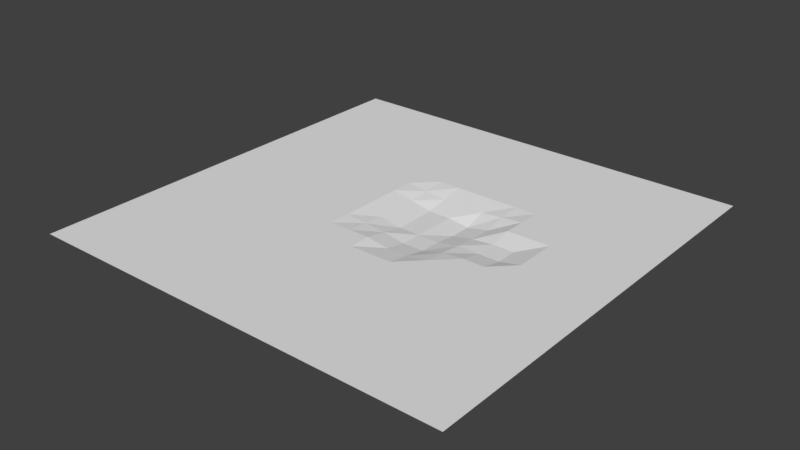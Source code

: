 # Source: Ground.blend  (saved by Blender 2.79.0; exported with 4.5.12 LTS)
import bpy
from mathutils import Matrix  # noqa: F401  (used for matrix-valued properties, if any)

bpy.ops.wm.read_factory_settings(use_empty=True)
scene = bpy.context.scene
scene.name = 'Scene'

# ---- collections
col_collection_1 = bpy.data.collections.new('Collection 1'); scene.collection.children.link(col_collection_1)

# ---- world
world_world = bpy.data.worlds.new('World'); scene.world = world_world
world_world.color = (0.05088, 0.05088, 0.05088)
world_world.use_sun_shadow = False
world_world.sun_shadow_jitter_overblur = 0.0
world_world.cycles.sampling_method = 'MANUAL'

# ---- meshes
me_cube_001 = bpy.data.meshes.new('Cube.001')
me_cube_001.from_pydata([(-63.34, -63.34, 1.822), (-63.34, 63.34, 1.822), (63.34, -63.34, 1.822), (63.34, 63.34, 1.822), (-38.01, 63.34, 1.822), (-12.67, 63.34, 1.822), (12.67, 63.34, 1.822), (38.01, 63.34, 1.822), (38.01, -63.34, 1.822), (12.67, -63.34, 1.822), (-12.67, -63.34, 1.822), (-38.01, -63.34, 1.822), (-63.34, -38.01, 1.822), (-63.34, -12.67, 1.822), (-63.34, 12.67, 1.822), (-63.34, 38.01, 1.822), (63.34, 38.01, 1.822), (63.34, 12.67, 1.822), (63.34, -12.67, 1.822), (63.34, -38.01, 1.822), (38.01, 38.01, 1.822), (38.01, 12.67, 1.822), (38.01, -12.67, 1.822), (38.01, -38.01, 1.822), (12.67, 38.01, 1.822), (12.67, 12.67, -1.329), (12.67, -12.67, 0.7931), (12.67, -38.01, 1.822), (-12.67, 38.01, 1.822), (-12.67, 12.67, 1.822), (-12.67, -12.67, 1.822), (-12.67, -38.01, 1.822), (-38.01, 38.01, 1.822), (-38.01, 12.67, 1.822), (-38.01, -12.67, 1.822), (-38.01, -38.01, 1.822), (-63.34, 50.68, 1.822), (50.68, 63.34, 1.822), (63.34, -50.68, 1.822), (-50.68, -63.34, 1.822), (-50.68, 63.34, 1.822), (-25.34, 63.34, 1.822), (0.0, 63.34, 1.822), (25.34, 63.34, 1.822), (50.68, -63.34, 1.822), (25.34, -63.34, 1.822), (0.0, -63.34, 1.822), (-25.34, -63.34, 1.822), (38.01, -50.68, 1.822), (12.67, -50.68, 1.822), (-12.67, -50.68, 1.822), (-38.01, -50.68, 1.822), (-63.34, -50.68, 1.822), (-63.34, -25.34, 1.822), (-63.34, 0.0, 1.822), (-63.34, 25.34, 1.822), (63.34, 50.68, 1.822), (63.34, 25.34, 1.822), (63.34, 0.0, 1.822), (63.34, -25.34, 1.822), (38.01, 50.68, 1.822), (38.01, 25.34, 1.822), (38.01, 0.0, 1.822), (38.01, -25.34, 1.822), (12.67, 50.68, 1.822), (12.67, 25.34, 1.822), (12.67, 0.0, -0.588), (12.67, -25.34, 1.822), (-12.67, 50.68, 1.822), (-12.67, 25.34, 1.822), (-12.67, 0.0, 1.822), (-12.67, -25.34, 1.822), (-38.01, 50.68, 1.822), (-38.01, 25.34, 1.822), (-38.01, 0.0, 1.822), (-38.01, -25.34, 1.822), (-25.34, 38.01, 1.822), (-25.34, 12.67, 1.822), (-25.34, -12.67, 1.822), (-25.34, -38.01, 1.822), (0.0, 38.01, 1.822), (0.0, 12.67, -0.588), (0.0, -12.67, 1.822), (0.0, -38.01, 1.822), (25.34, 38.01, 1.822), (25.34, 12.67, 1.822), (25.34, -12.67, 1.822), (25.34, -38.01, 1.822), (50.68, 38.01, 1.822), (50.68, 12.67, 1.822), (50.68, -12.67, 1.822), (50.68, -38.01, 1.822), (-50.68, 38.01, 1.822), (-50.68, 12.67, 1.822), (-50.68, -12.67, 1.822), (-50.68, -38.01, 1.822), (-50.68, -25.34, 1.822), (-50.68, 0.0, 1.822), (-50.68, 25.34, 1.822), (-50.68, 50.68, 1.822), (50.68, -25.34, 1.822), (50.68, 0.0, 1.822), (50.68, 25.34, 1.822), (50.68, 50.68, 1.822), (25.34, -25.34, 1.822), (25.34, 0.0, 0.5002), (25.34, 25.34, 1.822), (25.34, 50.68, 1.822), (0.0, -25.34, 1.822), (0.0, 0.0, -0.5869), (0.0, 25.34, 1.822), (0.0, 50.68, 1.822), (-25.34, -25.34, 1.822), (-25.34, 0.0, 1.822), (-25.34, 25.34, 1.822), (-25.34, 50.68, 1.822), (-25.34, -50.68, 1.822), (0.0, -50.68, 1.822), (25.34, -50.68, 1.822), (50.68, -50.68, 1.822), (-50.68, -50.68, 1.822), (-63.34, 57.01, 1.822), (57.01, 63.34, 1.822), (63.34, -57.01, 1.822), (-57.01, -63.34, 1.822), (-44.34, 63.34, 1.822), (-19.0, 63.34, 1.822), (6.334, 63.34, 1.822), (31.67, 63.34, 1.822), (44.34, -63.34, 1.822), (19.0, -63.34, 1.822), (-6.334, -63.34, 1.822), (-31.67, -63.34, 1.822), (38.01, -57.01, 1.822), (12.67, -57.01, 1.822), (-12.67, -57.01, 1.822), (-38.01, -57.01, 1.822), (-63.34, -44.34, 1.822), (-63.34, -19.0, 1.822), (-63.34, 6.334, 1.822), (-63.34, 31.67, 1.822), (63.34, 44.34, 1.822), (63.34, 19.0, 1.822), (63.34, -6.334, 1.822), (63.34, -31.67, 1.822), (38.01, 44.34, 1.822), (38.01, 19.0, 1.822), (38.01, -6.334, 1.822), (38.01, -31.67, 1.822), (12.67, 44.34, 1.822), (12.67, 19.0, 0.617), (12.67, -6.334, -0.4119), (12.67, -31.67, 1.822), (-12.67, 44.34, 1.822), (-12.67, 19.0, 1.822), (-12.67, -6.334, 1.822), (-12.67, -31.67, 1.822), (-38.01, 44.34, 1.822), (-38.01, 19.0, 1.822), (-38.01, -6.334, 1.822), (-38.01, -31.67, 1.822), (-19.0, 38.01, 1.822), (-19.0, 12.67, 1.822), (-19.0, -12.67, 1.822), (-19.0, -38.01, 1.822), (6.334, 38.01, 1.822), (6.334, 12.67, -0.588), (6.334, -12.67, 0.7931), (6.334, -38.01, 1.822), (31.67, 38.01, 1.822), (31.67, 12.67, 1.822), (31.67, -12.67, 1.822), (31.67, -38.01, 1.822), (57.01, 38.01, 1.822), (57.01, 12.67, 1.822), (57.01, -12.67, 1.822), (57.01, -38.01, 1.822), (-44.34, 38.01, 1.822), (-44.34, 12.67, 1.822), (-44.34, -12.67, 1.822), (-44.34, -38.01, 1.822), (-63.34, 44.34, 1.822), (44.34, 63.34, 1.822), (63.34, -44.34, 1.822), (-44.34, -63.34, 1.822), (-57.01, 63.34, 1.822), (-31.67, 63.34, 1.822), (-6.334, 63.34, 1.822), (19.0, 63.34, 1.822), (57.01, -63.34, 1.822), (31.67, -63.34, 1.822), (6.334, -63.34, 1.822), (-19.0, -63.34, 1.822), (38.01, -44.34, 1.822), (12.67, -44.34, 1.822), (-12.67, -44.34, 1.822), (-38.01, -44.34, 1.822), (-63.34, -57.01, 1.822), (-63.34, -31.67, 1.822), (-63.34, -6.334, 1.822), (-63.34, 19.0, 1.822), (63.34, 57.01, 1.822), (63.34, 31.67, 1.822), (63.34, 6.334, 1.822), (63.34, -19.0, 1.822), (38.01, 57.01, 1.822), (38.01, 31.67, 1.822), (38.01, 6.334, 1.822), (38.01, -19.0, 1.822), (12.67, 57.01, 1.822), (12.67, 31.67, 1.822), (12.67, 6.334, -1.329), (12.67, -19.0, 1.822), (-12.67, 57.01, 1.822), (-12.67, 31.67, 1.822), (-12.67, 6.334, 1.822), (-12.67, -19.0, 1.822), (-38.01, 57.01, 1.822), (-38.01, 31.67, 1.822), (-38.01, 6.334, 1.822), (-38.01, -19.0, 1.822), (-31.67, 38.01, 1.822), (-31.67, 12.67, 1.822), (-31.67, -12.67, 1.822), (-31.67, -38.01, 1.822), (-6.334, 38.01, 1.822), (-6.334, 12.67, 0.617), (-6.334, -12.67, 1.822), (-6.334, -38.01, 1.822), (19.0, 38.01, 1.822), (19.0, 12.67, -0.1242), (19.0, -12.67, 1.822), (19.0, -38.01, 1.822), (44.34, 38.01, 1.822), (44.34, 12.67, 1.822), (44.34, -12.67, 1.822), (44.34, -38.01, 1.822), (-57.01, 38.01, 1.822), (-57.01, 12.67, 1.822), (-57.01, -12.67, 1.822), (-57.01, -38.01, 1.822), (-50.68, -31.67, 1.822), (-50.68, -19.0, 1.822), (-44.34, -25.34, 1.822), (-57.01, -25.34, 1.822), (-50.68, -6.334, 1.822), (-50.68, 6.334, 1.822), (-44.34, 0.0, 1.822), (-57.01, 0.0, 1.822), (-50.68, 19.0, 1.822), (-50.68, 31.67, 1.822), (-44.34, 25.34, 1.822), (-57.01, 25.34, 1.822), (-50.68, 44.34, 1.822), (-50.68, 57.01, 1.822), (-44.34, 50.68, 1.822), (-57.01, 50.68, 1.822), (50.68, -31.67, 1.822), (50.68, -19.0, 1.822), (57.01, -25.34, 1.822), (44.34, -25.34, 1.822), (50.68, -6.334, 1.822), (50.68, 6.334, 1.822), (57.01, 0.0, 1.822), (44.34, 0.0, 1.822), (50.68, 19.0, 1.822), (50.68, 31.67, 1.822), (57.01, 25.34, 1.822), (44.34, 25.34, 1.822), (50.68, 44.34, 1.822), (50.68, 57.01, 1.822), (57.01, 50.68, 1.822), (44.34, 50.68, 1.822), (25.34, -31.67, 1.822), (25.34, -19.0, 1.822), (31.67, -25.34, 1.822), (19.0, -25.34, 1.822), (25.34, -6.334, 1.822), (25.34, 6.334, 0.5002), (31.67, 0.0, 0.5002), (19.0, 0.0, 0.617), (25.34, 19.0, 1.822), (25.34, 31.67, 1.822), (31.67, 25.34, 1.822), (19.0, 25.34, 1.822), (25.34, 44.34, 1.822), (25.34, 57.01, 1.822), (31.67, 50.68, 1.822), (19.0, 50.68, 1.822), (0.0, -31.67, 1.822), (0.0, -19.0, 1.822), (6.334, -25.34, 1.822), (-6.334, -25.34, 1.822), (0.0, -6.334, 0.617), (0.0, 6.334, -0.5869), (6.334, 0.0, -0.5869), (-6.334, 0.0, 0.617), (0.0, 19.0, 0.617), (0.0, 31.67, 1.822), (6.334, 25.34, 1.822), (-6.334, 25.34, 1.822), (0.0, 44.34, 1.822), (0.0, 57.01, 1.822), (6.334, 50.68, 1.822), (-6.334, 50.68, 1.822), (-25.34, -31.67, 1.822), (-25.34, -19.0, 1.822), (-19.0, -25.34, 1.822), (-31.67, -25.34, 1.822), (-25.34, -6.334, 1.822), (-25.34, 6.334, 1.822), (-19.0, 0.0, 1.822), (-31.67, 0.0, 1.822), (-25.34, 19.0, 1.822), (-25.34, 31.67, 1.822), (-19.0, 25.34, 1.822), (-31.67, 25.34, 1.822), (-25.34, 44.34, 1.822), (-25.34, 57.01, 1.822), (-19.0, 50.68, 1.822), (-31.67, 50.68, 1.822), (-25.34, -57.01, 1.822), (-25.34, -44.34, 1.822), (-19.0, -50.68, 1.822), (-31.67, -50.68, 1.822), (0.0, -57.01, 1.822), (0.0, -44.34, 1.822), (6.334, -50.68, 1.822), (-6.334, -50.68, 1.822), (25.34, -57.01, 1.822), (25.34, -44.34, 1.822), (31.67, -50.68, 1.822), (19.0, -50.68, 1.822), (50.68, -57.01, 1.822), (50.68, -44.34, 1.822), (57.01, -50.68, 1.822), (44.34, -50.68, 1.822), (-50.68, -57.01, 1.822), (-50.68, -44.34, 1.822), (-44.34, -50.68, 1.822), (-57.01, -50.68, 1.822), (-57.01, -44.34, 1.822), (-44.34, -44.34, 1.822), (-44.34, -57.01, 1.822), (44.34, -44.34, 1.822), (57.01, -44.34, 1.822), (57.01, -57.01, 1.822), (19.0, -44.34, 1.822), (31.67, -44.34, 1.822), (31.67, -57.01, 1.822), (-6.334, -44.34, 1.822), (6.334, -44.34, 1.822), (6.334, -57.01, 1.822), (-31.67, -44.34, 1.822), (-19.0, -44.34, 1.822), (-19.0, -57.01, 1.822), (-31.67, 57.01, 1.822), (-19.0, 57.01, 1.822), (-19.0, 44.34, 1.822), (-31.67, 31.67, 1.822), (-19.0, 31.67, 1.822), (-19.0, 19.0, 1.822), (-31.67, 6.334, 1.822), (-19.0, 6.334, 1.822), (-19.0, -6.334, 1.822), (-31.67, -19.0, 1.822), (-19.0, -19.0, 1.822), (-19.0, -31.67, 1.822), (-6.334, 57.01, 1.822), (6.334, 57.01, 1.822), (6.334, 44.34, 1.822), (-6.334, 31.67, 1.822), (6.334, 31.67, 1.822), (6.334, 19.0, 0.617), (-6.334, 6.334, 0.617), (6.334, 6.334, -0.5869), (6.334, -6.334, -0.4119), (-6.334, -19.0, 1.822), (6.334, -19.0, 1.822), (6.334, -31.67, 1.822), (19.0, 57.01, 1.822), (31.67, 57.01, 1.822), (31.67, 44.34, 1.822), (19.0, 31.67, 1.822), (31.67, 31.67, 1.822), (31.67, 19.0, 1.822), (19.0, 6.334, -0.1242), (31.67, 6.334, 0.5002), (31.67, -6.334, 1.822), (19.0, -19.0, 1.822), (31.67, -19.0, 1.822), (31.67, -31.67, 1.822), (44.34, 57.01, 1.822), (57.01, 57.01, 1.822), (57.01, 44.34, 1.822), (44.34, 31.67, 1.822), (57.01, 31.67, 1.822), (57.01, 19.0, 1.822), (44.34, 6.334, 1.822), (57.01, 6.334, 1.822), (57.01, -6.334, 1.822), (44.34, -19.0, 1.822), (57.01, -19.0, 1.822), (57.01, -31.67, 1.822), (-57.01, 57.01, 1.822), (-44.34, 57.01, 1.822), (-44.34, 44.34, 1.822), (-57.01, 31.67, 1.822), (-44.34, 31.67, 1.822), (-44.34, 19.0, 1.822), (-57.01, 6.334, 1.822), (-44.34, 6.334, 1.822), (-44.34, -6.334, 1.822), (-57.01, -19.0, 1.822), (-44.34, -19.0, 1.822), (-44.34, -31.67, 1.822), (-57.01, -31.67, 1.822), (-57.01, -6.334, 1.822), (-57.01, 19.0, 1.822), (-57.01, 44.34, 1.822), (44.34, -31.67, 1.822), (44.34, -6.334, 1.822), (44.34, 19.0, 1.822), (44.34, 44.34, 1.822), (19.0, -31.67, 1.822), (19.0, -6.334, 1.219), (19.0, 19.0, 1.219), (19.0, 44.34, 1.822), (-6.334, -31.67, 1.822), (-6.334, -6.334, 1.219), (-6.334, 19.0, 1.219), (-6.334, 44.34, 1.822), (-31.67, -31.67, 1.822), (-31.67, -6.334, 1.822), (-31.67, 19.0, 1.822), (-31.67, 44.34, 1.822), (-31.67, -57.01, 1.822), (-6.334, -57.01, 1.822), (19.0, -57.01, 1.822), (44.34, -57.01, 1.822), (-57.01, -57.01, 1.822)], [], [(440, 197, 0, 124), (439, 133, 8, 129), (438, 134, 9, 130), (437, 135, 10, 131), (436, 136, 11, 132), (435, 157, 32, 221), (434, 158, 33, 222), (433, 159, 34, 223), (432, 160, 35, 224), (431, 153, 28, 225), (430, 154, 29, 226), (429, 155, 30, 227), (428, 156, 31, 228), (427, 149, 24, 229), (426, 150, 25, 230), (425, 151, 26, 231), (424, 152, 27, 232), (423, 145, 20, 233), (422, 146, 21, 234), (421, 147, 22, 235), (420, 148, 23, 236), (419, 181, 15, 237), (418, 200, 14, 238), (417, 199, 13, 239), (416, 198, 12, 240), (415, 241, 95, 180), (414, 242, 96, 243), (413, 138, 53, 244), (412, 245, 94, 179), (411, 246, 97, 247), (410, 139, 54, 248), (409, 249, 93, 178), (408, 250, 98, 251), (407, 140, 55, 252), (406, 253, 92, 177), (405, 254, 99, 255), (404, 121, 36, 256), (403, 257, 91, 176), (402, 258, 100, 259), (401, 208, 63, 260), (400, 261, 90, 175), (399, 262, 101, 263), (398, 207, 62, 264), (397, 265, 89, 174), (396, 266, 102, 267), (395, 206, 61, 268), (394, 269, 88, 173), (393, 270, 103, 271), (392, 205, 60, 272), (391, 273, 87, 172), (390, 274, 104, 275), (389, 212, 67, 276), (388, 277, 86, 171), (387, 278, 105, 279), (386, 211, 66, 280), (385, 281, 85, 170), (384, 282, 106, 283), (383, 210, 65, 284), (382, 285, 84, 169), (381, 286, 107, 287), (380, 209, 64, 288), (379, 289, 83, 168), (378, 290, 108, 291), (377, 216, 71, 292), (376, 293, 82, 167), (375, 294, 109, 295), (374, 215, 70, 296), (373, 297, 81, 166), (372, 298, 110, 299), (371, 214, 69, 300), (370, 301, 80, 165), (369, 302, 111, 303), (368, 213, 68, 304), (367, 305, 79, 164), (366, 306, 112, 307), (365, 220, 75, 308), (364, 309, 78, 163), (363, 310, 113, 311), (362, 219, 74, 312), (361, 313, 77, 162), (360, 314, 114, 315), (359, 218, 73, 316), (358, 317, 76, 161), (357, 318, 115, 319), (356, 217, 72, 320), (355, 321, 47, 192), (354, 322, 116, 323), (353, 196, 51, 324), (352, 325, 46, 191), (351, 326, 117, 327), (350, 195, 50, 328), (349, 329, 45, 190), (348, 330, 118, 331), (347, 194, 49, 332), (346, 333, 44, 189), (345, 334, 119, 335), (344, 193, 48, 336), (343, 337, 39, 184), (342, 338, 120, 339), (341, 137, 52, 340), (338, 341, 340, 120), (95, 240, 341, 338), (240, 12, 137, 341), (196, 342, 339, 51), (35, 180, 342, 196), (180, 95, 338, 342), (136, 343, 184, 11), (51, 339, 343, 136), (339, 120, 337, 343), (334, 344, 336, 119), (91, 236, 344, 334), (236, 23, 193, 344), (183, 345, 335, 38), (19, 176, 345, 183), (176, 91, 334, 345), (123, 346, 189, 2), (38, 335, 346, 123), (335, 119, 333, 346), (330, 347, 332, 118), (87, 232, 347, 330), (232, 27, 194, 347), (193, 348, 331, 48), (23, 172, 348, 193), (172, 87, 330, 348), (133, 349, 190, 8), (48, 331, 349, 133), (331, 118, 329, 349), (326, 350, 328, 117), (83, 228, 350, 326), (228, 31, 195, 350), (194, 351, 327, 49), (27, 168, 351, 194), (168, 83, 326, 351), (134, 352, 191, 9), (49, 327, 352, 134), (327, 117, 325, 352), (322, 353, 324, 116), (79, 224, 353, 322), (224, 35, 196, 353), (195, 354, 323, 50), (31, 164, 354, 195), (164, 79, 322, 354), (135, 355, 192, 10), (50, 323, 355, 135), (323, 116, 321, 355), (318, 356, 320, 115), (41, 186, 356, 318), (186, 4, 217, 356), (213, 357, 319, 68), (5, 126, 357, 213), (126, 41, 318, 357), (153, 358, 161, 28), (68, 319, 358, 153), (319, 115, 317, 358), (314, 359, 316, 114), (76, 221, 359, 314), (221, 32, 218, 359), (214, 360, 315, 69), (28, 161, 360, 214), (161, 76, 314, 360), (154, 361, 162, 29), (69, 315, 361, 154), (315, 114, 313, 361), (310, 362, 312, 113), (77, 222, 362, 310), (222, 33, 219, 362), (215, 363, 311, 70), (29, 162, 363, 215), (162, 77, 310, 363), (155, 364, 163, 30), (70, 311, 364, 155), (311, 113, 309, 364), (306, 365, 308, 112), (78, 223, 365, 306), (223, 34, 220, 365), (216, 366, 307, 71), (30, 163, 366, 216), (163, 78, 306, 366), (156, 367, 164, 31), (71, 307, 367, 156), (307, 112, 305, 367), (302, 368, 304, 111), (42, 187, 368, 302), (187, 5, 213, 368), (209, 369, 303, 64), (6, 127, 369, 209), (127, 42, 302, 369), (149, 370, 165, 24), (64, 303, 370, 149), (303, 111, 301, 370), (298, 371, 300, 110), (80, 225, 371, 298), (225, 28, 214, 371), (210, 372, 299, 65), (24, 165, 372, 210), (165, 80, 298, 372), (150, 373, 166, 25), (65, 299, 373, 150), (299, 110, 297, 373), (294, 374, 296, 109), (81, 226, 374, 294), (226, 29, 215, 374), (211, 375, 295, 66), (25, 166, 375, 211), (166, 81, 294, 375), (151, 376, 167, 26), (66, 295, 376, 151), (295, 109, 293, 376), (290, 377, 292, 108), (82, 227, 377, 290), (227, 30, 216, 377), (212, 378, 291, 67), (26, 167, 378, 212), (167, 82, 290, 378), (152, 379, 168, 27), (67, 291, 379, 152), (291, 108, 289, 379), (286, 380, 288, 107), (43, 188, 380, 286), (188, 6, 209, 380), (205, 381, 287, 60), (7, 128, 381, 205), (128, 43, 286, 381), (145, 382, 169, 20), (60, 287, 382, 145), (287, 107, 285, 382), (282, 383, 284, 106), (84, 229, 383, 282), (229, 24, 210, 383), (206, 384, 283, 61), (20, 169, 384, 206), (169, 84, 282, 384), (146, 385, 170, 21), (61, 283, 385, 146), (283, 106, 281, 385), (278, 386, 280, 105), (85, 230, 386, 278), (230, 25, 211, 386), (207, 387, 279, 62), (21, 170, 387, 207), (170, 85, 278, 387), (147, 388, 171, 22), (62, 279, 388, 147), (279, 105, 277, 388), (274, 389, 276, 104), (86, 231, 389, 274), (231, 26, 212, 389), (208, 390, 275, 63), (22, 171, 390, 208), (171, 86, 274, 390), (148, 391, 172, 23), (63, 275, 391, 148), (275, 104, 273, 391), (270, 392, 272, 103), (37, 182, 392, 270), (182, 7, 205, 392), (201, 393, 271, 56), (3, 122, 393, 201), (122, 37, 270, 393), (141, 394, 173, 16), (56, 271, 394, 141), (271, 103, 269, 394), (266, 395, 268, 102), (88, 233, 395, 266), (233, 20, 206, 395), (202, 396, 267, 57), (16, 173, 396, 202), (173, 88, 266, 396), (142, 397, 174, 17), (57, 267, 397, 142), (267, 102, 265, 397), (262, 398, 264, 101), (89, 234, 398, 262), (234, 21, 207, 398), (203, 399, 263, 58), (17, 174, 399, 203), (174, 89, 262, 399), (143, 400, 175, 18), (58, 263, 400, 143), (263, 101, 261, 400), (258, 401, 260, 100), (90, 235, 401, 258), (235, 22, 208, 401), (204, 402, 259, 59), (18, 175, 402, 204), (175, 90, 258, 402), (144, 403, 176, 19), (59, 259, 403, 144), (259, 100, 257, 403), (254, 404, 256, 99), (40, 185, 404, 254), (185, 1, 121, 404), (217, 405, 255, 72), (4, 125, 405, 217), (125, 40, 254, 405), (157, 406, 177, 32), (72, 255, 406, 157), (255, 99, 253, 406), (250, 407, 252, 98), (92, 237, 407, 250), (237, 15, 140, 407), (218, 408, 251, 73), (32, 177, 408, 218), (177, 92, 250, 408), (158, 409, 178, 33), (73, 251, 409, 158), (251, 98, 249, 409), (246, 410, 248, 97), (93, 238, 410, 246), (238, 14, 139, 410), (219, 411, 247, 74), (33, 178, 411, 219), (178, 93, 246, 411), (159, 412, 179, 34), (74, 247, 412, 159), (247, 97, 245, 412), (242, 413, 244, 96), (94, 239, 413, 242), (239, 13, 138, 413), (220, 414, 243, 75), (34, 179, 414, 220), (179, 94, 242, 414), (160, 415, 180, 35), (75, 243, 415, 160), (243, 96, 241, 415), (241, 416, 240, 95), (96, 244, 416, 241), (244, 53, 198, 416), (245, 417, 239, 94), (97, 248, 417, 245), (248, 54, 199, 417), (249, 418, 238, 93), (98, 252, 418, 249), (252, 55, 200, 418), (253, 419, 237, 92), (99, 256, 419, 253), (256, 36, 181, 419), (257, 420, 236, 91), (100, 260, 420, 257), (260, 63, 148, 420), (261, 421, 235, 90), (101, 264, 421, 261), (264, 62, 147, 421), (265, 422, 234, 89), (102, 268, 422, 265), (268, 61, 146, 422), (269, 423, 233, 88), (103, 272, 423, 269), (272, 60, 145, 423), (273, 424, 232, 87), (104, 276, 424, 273), (276, 67, 152, 424), (277, 425, 231, 86), (105, 280, 425, 277), (280, 66, 151, 425), (281, 426, 230, 85), (106, 284, 426, 281), (284, 65, 150, 426), (285, 427, 229, 84), (107, 288, 427, 285), (288, 64, 149, 427), (289, 428, 228, 83), (108, 292, 428, 289), (292, 71, 156, 428), (293, 429, 227, 82), (109, 296, 429, 293), (296, 70, 155, 429), (297, 430, 226, 81), (110, 300, 430, 297), (300, 69, 154, 430), (301, 431, 225, 80), (111, 304, 431, 301), (304, 68, 153, 431), (305, 432, 224, 79), (112, 308, 432, 305), (308, 75, 160, 432), (309, 433, 223, 78), (113, 312, 433, 309), (312, 74, 159, 433), (313, 434, 222, 77), (114, 316, 434, 313), (316, 73, 158, 434), (317, 435, 221, 76), (115, 320, 435, 317), (320, 72, 157, 435), (321, 436, 132, 47), (116, 324, 436, 321), (324, 51, 136, 436), (325, 437, 131, 46), (117, 328, 437, 325), (328, 50, 135, 437), (329, 438, 130, 45), (118, 332, 438, 329), (332, 49, 134, 438), (333, 439, 129, 44), (119, 336, 439, 333), (336, 48, 133, 439), (337, 440, 124, 39), (120, 340, 440, 337), (340, 52, 197, 440)])
me_cube_001.use_remesh_preserve_volume = False
me_cube_001.use_remesh_preserve_attributes = False
me_cube_001.use_mirror_vertex_groups = False
me_cube_001.update()

# ---- objects
ob_cube = bpy.data.objects.new('Cube', me_cube_001)

# ---- transforms, parenting, visibility, modifiers, constraints
ob_cube.location = (0.0, 0.0, 0.0)
ob_cube.lineart.crease_threshold = 0.0

# ---- collection membership
col_collection_1.objects.link(ob_cube)

# ---- scene / render settings (as saved in the file)
scene.frame_start = 1; scene.frame_end = 250; scene.frame_set(1)
scene.render.engine = 'BLENDER_EEVEE_NEXT'
scene.render.resolution_percentage = 50
scene.render.dither_intensity = 0.0
scene.cycles.use_denoising = False
scene.cycles.samples = 128
scene.cycles.sampling_pattern = 'TABULATED_SOBOL'
scene.cycles.use_adaptive_sampling = False
scene.cycles.use_light_tree = False
scene.cycles.blur_glossy = 0.0
scene.cycles.sample_clamp_indirect = 0.0
scene.view_settings.view_transform = 'Standard'
bpy.context.view_layer.update()

# ---- added for rendering (the .blend has no active camera and no usable light): camera, sun
cam_auto = bpy.data.cameras.new('AutoCamera')
cam_auto.lens = 50.0
cam_auto.sensor_width = 36.0
cam_auto.clip_end = 2909.66
ob_auto_camera = bpy.data.objects.new('AutoCamera', cam_auto)
scene.collection.objects.link(ob_auto_camera)
ob_auto_camera.location = (165.793, -198.952, 132.881)
ob_auto_camera.rotation_euler = (1.09748, -7.21219e-08, 0.694738)
scene.camera = ob_auto_camera
light_auto_sun = bpy.data.lights.new('AutoSun', 'SUN')
light_auto_sun.energy = 3.0
light_auto_sun.angle = 0.0523599
ob_auto_sun = bpy.data.objects.new('AutoSun', light_auto_sun)
scene.collection.objects.link(ob_auto_sun)
ob_auto_sun.rotation_euler = (0.872665, 0.174533, 0.523599)
bpy.context.view_layer.update()

